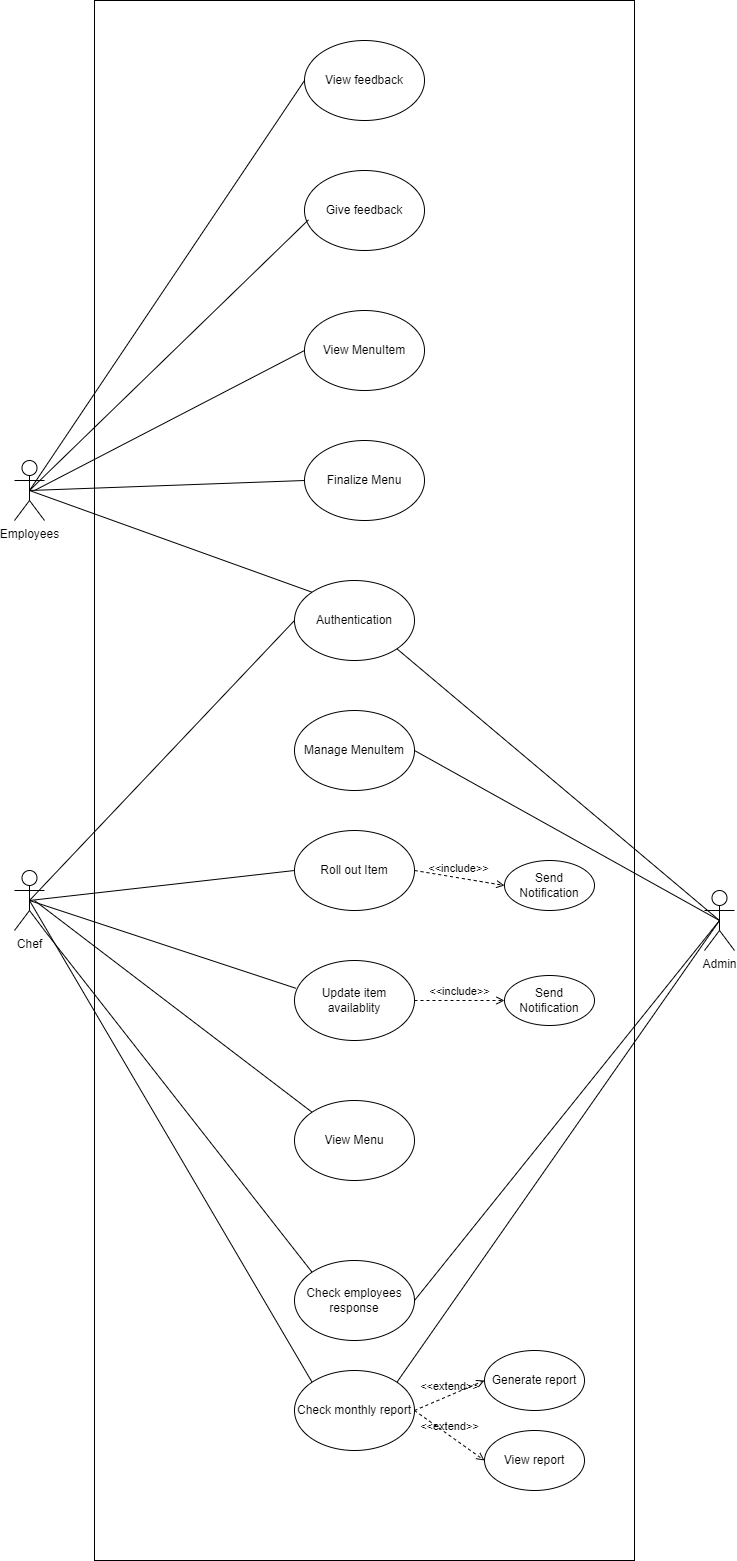

The diagram above was exported from draw.io. Its source (the exported page's mxGraphModel, read from the mxfile embedded in the PNG):
<mxGraphModel dx="1467" dy="1823" grid="1" gridSize="10" guides="1" tooltips="1" connect="1" arrows="1" fold="1" page="1" pageScale="1" pageWidth="850" pageHeight="1100" math="0" shadow="0">
  <root>
    <mxCell id="0" />
    <mxCell id="1" parent="0" />
    <mxCell id="8qIRfS22juK32MnSTUOD-1" value="" style="rounded=0;whiteSpace=wrap;html=1;" parent="1" vertex="1">
      <mxGeometry x="200" y="-220" width="540" height="1560" as="geometry" />
    </mxCell>
    <mxCell id="8qIRfS22juK32MnSTUOD-3" value="Employees" style="shape=umlActor;verticalLabelPosition=bottom;verticalAlign=top;html=1;outlineConnect=0;" parent="1" vertex="1">
      <mxGeometry x="120" y="240" width="30" height="60" as="geometry" />
    </mxCell>
    <mxCell id="8qIRfS22juK32MnSTUOD-8" value="Authentication" style="ellipse;whiteSpace=wrap;html=1;" parent="1" vertex="1">
      <mxGeometry x="400" y="360" width="120" height="80" as="geometry" />
    </mxCell>
    <mxCell id="8qIRfS22juK32MnSTUOD-9" value="Give feedback" style="ellipse;whiteSpace=wrap;html=1;" parent="1" vertex="1">
      <mxGeometry x="410" y="-50" width="120" height="80" as="geometry" />
    </mxCell>
    <mxCell id="8qIRfS22juK32MnSTUOD-10" value="Finalize Menu" style="ellipse;whiteSpace=wrap;html=1;" parent="1" vertex="1">
      <mxGeometry x="410" y="220" width="120" height="80" as="geometry" />
    </mxCell>
    <mxCell id="8qIRfS22juK32MnSTUOD-12" value="Admin" style="shape=umlActor;verticalLabelPosition=bottom;verticalAlign=top;html=1;outlineConnect=0;" parent="1" vertex="1">
      <mxGeometry x="810" y="670" width="30" height="60" as="geometry" />
    </mxCell>
    <mxCell id="8qIRfS22juK32MnSTUOD-17" value="Manage MenuItem" style="ellipse;whiteSpace=wrap;html=1;" parent="1" vertex="1">
      <mxGeometry x="400" y="490" width="120" height="80" as="geometry" />
    </mxCell>
    <mxCell id="8qIRfS22juK32MnSTUOD-18" value="Chef" style="shape=umlActor;verticalLabelPosition=bottom;verticalAlign=top;html=1;outlineConnect=0;" parent="1" vertex="1">
      <mxGeometry x="120" y="650" width="30" height="60" as="geometry" />
    </mxCell>
    <mxCell id="8qIRfS22juK32MnSTUOD-19" value="Roll out Item" style="ellipse;whiteSpace=wrap;html=1;" parent="1" vertex="1">
      <mxGeometry x="400" y="610" width="120" height="80" as="geometry" />
    </mxCell>
    <mxCell id="8qIRfS22juK32MnSTUOD-20" value="Check employees response" style="ellipse;whiteSpace=wrap;html=1;" parent="1" vertex="1">
      <mxGeometry x="400" y="1040" width="120" height="80" as="geometry" />
    </mxCell>
    <mxCell id="8qIRfS22juK32MnSTUOD-21" value="View Menu" style="ellipse;whiteSpace=wrap;html=1;" parent="1" vertex="1">
      <mxGeometry x="400" y="880" width="120" height="80" as="geometry" />
    </mxCell>
    <mxCell id="8qIRfS22juK32MnSTUOD-22" value="Check monthly report" style="ellipse;whiteSpace=wrap;html=1;" parent="1" vertex="1">
      <mxGeometry x="400" y="1150" width="120" height="80" as="geometry" />
    </mxCell>
    <mxCell id="8qIRfS22juK32MnSTUOD-27" value="" style="endArrow=none;html=1;rounded=0;entryX=0;entryY=0;entryDx=0;entryDy=0;exitX=0.5;exitY=0.5;exitDx=0;exitDy=0;exitPerimeter=0;" parent="1" source="8qIRfS22juK32MnSTUOD-3" target="8qIRfS22juK32MnSTUOD-8" edge="1">
      <mxGeometry width="50" height="50" relative="1" as="geometry">
        <mxPoint x="170" y="180" as="sourcePoint" />
        <mxPoint x="220" y="130" as="targetPoint" />
      </mxGeometry>
    </mxCell>
    <mxCell id="8qIRfS22juK32MnSTUOD-29" value="" style="endArrow=none;html=1;rounded=0;exitX=0.5;exitY=0.5;exitDx=0;exitDy=0;exitPerimeter=0;entryX=0.033;entryY=0.617;entryDx=0;entryDy=0;entryPerimeter=0;" parent="1" source="8qIRfS22juK32MnSTUOD-3" target="8qIRfS22juK32MnSTUOD-9" edge="1">
      <mxGeometry width="50" height="50" relative="1" as="geometry">
        <mxPoint x="200" y="330" as="sourcePoint" />
        <mxPoint x="250" y="280" as="targetPoint" />
      </mxGeometry>
    </mxCell>
    <mxCell id="8qIRfS22juK32MnSTUOD-30" value="" style="endArrow=none;html=1;rounded=0;entryX=0;entryY=0.5;entryDx=0;entryDy=0;exitX=0.5;exitY=0.5;exitDx=0;exitDy=0;exitPerimeter=0;" parent="1" source="8qIRfS22juK32MnSTUOD-3" target="8qIRfS22juK32MnSTUOD-10" edge="1">
      <mxGeometry width="50" height="50" relative="1" as="geometry">
        <mxPoint x="130" y="370" as="sourcePoint" />
        <mxPoint x="180" y="320" as="targetPoint" />
      </mxGeometry>
    </mxCell>
    <mxCell id="8qIRfS22juK32MnSTUOD-32" value="" style="endArrow=none;html=1;rounded=0;entryX=0.5;entryY=0.5;entryDx=0;entryDy=0;entryPerimeter=0;exitX=1;exitY=0.5;exitDx=0;exitDy=0;" parent="1" source="8qIRfS22juK32MnSTUOD-17" target="8qIRfS22juK32MnSTUOD-12" edge="1">
      <mxGeometry width="50" height="50" relative="1" as="geometry">
        <mxPoint x="530" y="480" as="sourcePoint" />
        <mxPoint x="580" y="430" as="targetPoint" />
      </mxGeometry>
    </mxCell>
    <mxCell id="8qIRfS22juK32MnSTUOD-33" value="" style="endArrow=none;html=1;rounded=0;entryX=0.5;entryY=0.5;entryDx=0;entryDy=0;entryPerimeter=0;exitX=0;exitY=0.5;exitDx=0;exitDy=0;" parent="1" source="8qIRfS22juK32MnSTUOD-8" target="8qIRfS22juK32MnSTUOD-18" edge="1">
      <mxGeometry width="50" height="50" relative="1" as="geometry">
        <mxPoint x="560" y="710" as="sourcePoint" />
        <mxPoint x="610" y="660" as="targetPoint" />
      </mxGeometry>
    </mxCell>
    <mxCell id="8qIRfS22juK32MnSTUOD-34" value="" style="endArrow=none;html=1;rounded=0;entryX=0.5;entryY=0.5;entryDx=0;entryDy=0;entryPerimeter=0;exitX=0;exitY=0.5;exitDx=0;exitDy=0;" parent="1" source="8qIRfS22juK32MnSTUOD-19" target="8qIRfS22juK32MnSTUOD-18" edge="1">
      <mxGeometry width="50" height="50" relative="1" as="geometry">
        <mxPoint x="550" y="790" as="sourcePoint" />
        <mxPoint x="600" y="740" as="targetPoint" />
      </mxGeometry>
    </mxCell>
    <mxCell id="8qIRfS22juK32MnSTUOD-38" value="" style="endArrow=none;html=1;rounded=0;entryX=0.5;entryY=0.5;entryDx=0;entryDy=0;entryPerimeter=0;exitX=1;exitY=1;exitDx=0;exitDy=0;" parent="1" source="8qIRfS22juK32MnSTUOD-8" target="8qIRfS22juK32MnSTUOD-12" edge="1">
      <mxGeometry width="50" height="50" relative="1" as="geometry">
        <mxPoint x="580" y="300" as="sourcePoint" />
        <mxPoint x="630" y="250" as="targetPoint" />
      </mxGeometry>
    </mxCell>
    <mxCell id="VZk8C1oLgPS_mfXv3j5B-2" value="View feedback" style="ellipse;whiteSpace=wrap;html=1;" parent="1" vertex="1">
      <mxGeometry x="410" y="-180" width="120" height="80" as="geometry" />
    </mxCell>
    <mxCell id="VZk8C1oLgPS_mfXv3j5B-4" value="" style="endArrow=none;html=1;rounded=0;entryX=0;entryY=0.5;entryDx=0;entryDy=0;exitX=0.5;exitY=0.5;exitDx=0;exitDy=0;exitPerimeter=0;" parent="1" source="8qIRfS22juK32MnSTUOD-3" target="VZk8C1oLgPS_mfXv3j5B-2" edge="1">
      <mxGeometry width="50" height="50" relative="1" as="geometry">
        <mxPoint x="320" y="310" as="sourcePoint" />
        <mxPoint x="370" y="260" as="targetPoint" />
      </mxGeometry>
    </mxCell>
    <mxCell id="VZk8C1oLgPS_mfXv3j5B-6" value="Generate report" style="ellipse;whiteSpace=wrap;html=1;" parent="1" vertex="1">
      <mxGeometry x="590" y="1130" width="100" height="60" as="geometry" />
    </mxCell>
    <mxCell id="VZk8C1oLgPS_mfXv3j5B-7" value="View report" style="ellipse;whiteSpace=wrap;html=1;" parent="1" vertex="1">
      <mxGeometry x="590" y="1210" width="100" height="60" as="geometry" />
    </mxCell>
    <mxCell id="VZk8C1oLgPS_mfXv3j5B-8" value="&amp;lt;&amp;lt;extend&amp;gt;&amp;gt;" style="html=1;verticalAlign=bottom;labelBackgroundColor=none;endArrow=open;endFill=0;dashed=1;rounded=0;exitX=1;exitY=0.5;exitDx=0;exitDy=0;entryX=0;entryY=0.5;entryDx=0;entryDy=0;" parent="1" source="8qIRfS22juK32MnSTUOD-22" target="VZk8C1oLgPS_mfXv3j5B-6" edge="1">
      <mxGeometry width="160" relative="1" as="geometry">
        <mxPoint x="550" y="910" as="sourcePoint" />
        <mxPoint x="710" y="910" as="targetPoint" />
      </mxGeometry>
    </mxCell>
    <mxCell id="VZk8C1oLgPS_mfXv3j5B-9" value="&amp;lt;&amp;lt;extend&amp;gt;&amp;gt;" style="html=1;verticalAlign=bottom;labelBackgroundColor=none;endArrow=open;endFill=0;dashed=1;rounded=0;exitX=1;exitY=0.5;exitDx=0;exitDy=0;entryX=0;entryY=0.5;entryDx=0;entryDy=0;" parent="1" source="8qIRfS22juK32MnSTUOD-22" target="VZk8C1oLgPS_mfXv3j5B-7" edge="1">
      <mxGeometry width="160" relative="1" as="geometry">
        <mxPoint x="550" y="790" as="sourcePoint" />
        <mxPoint x="710" y="790" as="targetPoint" />
      </mxGeometry>
    </mxCell>
    <mxCell id="cSJ94HybPYIm68uH9KYA-5" value="Update item availablity" style="ellipse;whiteSpace=wrap;html=1;" parent="1" vertex="1">
      <mxGeometry x="400" y="740" width="120" height="80" as="geometry" />
    </mxCell>
    <mxCell id="cSJ94HybPYIm68uH9KYA-6" value="" style="endArrow=none;html=1;rounded=0;exitX=0.013;exitY=0.348;exitDx=0;exitDy=0;exitPerimeter=0;entryX=0.5;entryY=0.5;entryDx=0;entryDy=0;entryPerimeter=0;" parent="1" source="cSJ94HybPYIm68uH9KYA-5" target="8qIRfS22juK32MnSTUOD-18" edge="1">
      <mxGeometry width="50" height="50" relative="1" as="geometry">
        <mxPoint x="410" y="540" as="sourcePoint" />
        <mxPoint x="150" y="690" as="targetPoint" />
      </mxGeometry>
    </mxCell>
    <mxCell id="cSJ94HybPYIm68uH9KYA-7" value="" style="endArrow=none;html=1;rounded=0;entryX=1;entryY=1;entryDx=0;entryDy=0;entryPerimeter=0;exitX=0;exitY=0;exitDx=0;exitDy=0;" parent="1" source="8qIRfS22juK32MnSTUOD-20" target="8qIRfS22juK32MnSTUOD-18" edge="1">
      <mxGeometry width="50" height="50" relative="1" as="geometry">
        <mxPoint x="410" y="660" as="sourcePoint" />
        <mxPoint x="145" y="690" as="targetPoint" />
      </mxGeometry>
    </mxCell>
    <mxCell id="cSJ94HybPYIm68uH9KYA-8" value="" style="endArrow=none;html=1;rounded=0;entryX=0.5;entryY=0.5;entryDx=0;entryDy=0;entryPerimeter=0;exitX=0;exitY=0;exitDx=0;exitDy=0;" parent="1" source="8qIRfS22juK32MnSTUOD-22" target="8qIRfS22juK32MnSTUOD-18" edge="1">
      <mxGeometry width="50" height="50" relative="1" as="geometry">
        <mxPoint x="428" y="1062" as="sourcePoint" />
        <mxPoint x="160" y="720" as="targetPoint" />
      </mxGeometry>
    </mxCell>
    <mxCell id="cSJ94HybPYIm68uH9KYA-9" value="" style="endArrow=none;html=1;rounded=0;exitX=0.5;exitY=0.5;exitDx=0;exitDy=0;exitPerimeter=0;entryX=1;entryY=0.5;entryDx=0;entryDy=0;" parent="1" source="8qIRfS22juK32MnSTUOD-12" target="8qIRfS22juK32MnSTUOD-20" edge="1">
      <mxGeometry width="50" height="50" relative="1" as="geometry">
        <mxPoint x="412" y="778" as="sourcePoint" />
        <mxPoint x="145" y="690" as="targetPoint" />
      </mxGeometry>
    </mxCell>
    <mxCell id="cSJ94HybPYIm68uH9KYA-10" value="" style="endArrow=none;html=1;rounded=0;exitX=0.5;exitY=0.5;exitDx=0;exitDy=0;exitPerimeter=0;entryX=1;entryY=0;entryDx=0;entryDy=0;" parent="1" source="8qIRfS22juK32MnSTUOD-12" target="8qIRfS22juK32MnSTUOD-22" edge="1">
      <mxGeometry width="50" height="50" relative="1" as="geometry">
        <mxPoint x="412" y="778" as="sourcePoint" />
        <mxPoint x="145" y="690" as="targetPoint" />
      </mxGeometry>
    </mxCell>
    <mxCell id="cSJ94HybPYIm68uH9KYA-11" value="" style="endArrow=none;html=1;rounded=0;exitX=0;exitY=0;exitDx=0;exitDy=0;" parent="1" source="8qIRfS22juK32MnSTUOD-21" edge="1">
      <mxGeometry width="50" height="50" relative="1" as="geometry">
        <mxPoint x="412" y="778" as="sourcePoint" />
        <mxPoint x="140" y="680" as="targetPoint" />
      </mxGeometry>
    </mxCell>
    <mxCell id="CDS1zhWweUZRIgiTlcTr-1" value="Send Notification" style="ellipse;whiteSpace=wrap;html=1;" vertex="1" parent="1">
      <mxGeometry x="610" y="640" width="90" height="50" as="geometry" />
    </mxCell>
    <mxCell id="CDS1zhWweUZRIgiTlcTr-2" value="&amp;lt;&amp;lt;include&amp;gt;&amp;gt;" style="html=1;verticalAlign=bottom;labelBackgroundColor=none;endArrow=open;endFill=0;dashed=1;rounded=0;exitX=1;exitY=0.5;exitDx=0;exitDy=0;entryX=0;entryY=0.5;entryDx=0;entryDy=0;" edge="1" parent="1" source="8qIRfS22juK32MnSTUOD-19" target="CDS1zhWweUZRIgiTlcTr-1">
      <mxGeometry width="160" relative="1" as="geometry">
        <mxPoint x="740" y="650" as="sourcePoint" />
        <mxPoint x="900" y="650" as="targetPoint" />
      </mxGeometry>
    </mxCell>
    <mxCell id="CDS1zhWweUZRIgiTlcTr-3" value="Send Notification" style="ellipse;whiteSpace=wrap;html=1;" vertex="1" parent="1">
      <mxGeometry x="610" y="755" width="90" height="50" as="geometry" />
    </mxCell>
    <mxCell id="CDS1zhWweUZRIgiTlcTr-4" value="&amp;lt;&amp;lt;include&amp;gt;&amp;gt;" style="html=1;verticalAlign=bottom;labelBackgroundColor=none;endArrow=open;endFill=0;dashed=1;rounded=0;entryX=0;entryY=0.5;entryDx=0;entryDy=0;exitX=1;exitY=0.5;exitDx=0;exitDy=0;" edge="1" parent="1" source="cSJ94HybPYIm68uH9KYA-5" target="CDS1zhWweUZRIgiTlcTr-3">
      <mxGeometry width="160" relative="1" as="geometry">
        <mxPoint x="530" y="660" as="sourcePoint" />
        <mxPoint x="620" y="675" as="targetPoint" />
      </mxGeometry>
    </mxCell>
    <mxCell id="CDS1zhWweUZRIgiTlcTr-6" value="View MenuItem" style="ellipse;whiteSpace=wrap;html=1;" vertex="1" parent="1">
      <mxGeometry x="410" y="90" width="120" height="80" as="geometry" />
    </mxCell>
    <mxCell id="CDS1zhWweUZRIgiTlcTr-7" value="" style="endArrow=none;html=1;rounded=0;entryX=0;entryY=0.5;entryDx=0;entryDy=0;" edge="1" parent="1" target="CDS1zhWweUZRIgiTlcTr-6">
      <mxGeometry width="50" height="50" relative="1" as="geometry">
        <mxPoint x="140" y="270" as="sourcePoint" />
        <mxPoint x="420" y="270" as="targetPoint" />
      </mxGeometry>
    </mxCell>
  </root>
</mxGraphModel>